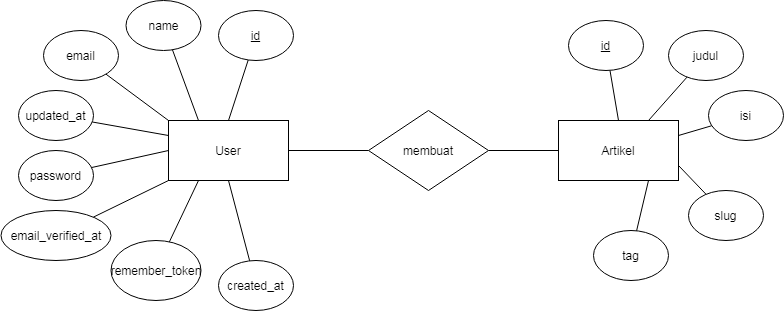

The diagram above was exported from draw.io. Its source (the exported page's mxGraphModel, read from the mxfile embedded in the PNG):
<mxGraphModel dx="1718" dy="490" grid="1" gridSize="10" guides="1" tooltips="1" connect="1" arrows="1" fold="1" page="1" pageScale="1" pageWidth="850" pageHeight="1100" math="0" shadow="0">
  <root>
    <mxCell id="0" />
    <mxCell id="1" parent="0" />
    <mxCell id="rEiybD0S-bJU4tiqFysI-31" style="edgeStyle=none;rounded=0;orthogonalLoop=1;jettySize=auto;html=1;entryX=0;entryY=0.5;entryDx=0;entryDy=0;endArrow=none;endFill=0;" edge="1" parent="1" source="rEiybD0S-bJU4tiqFysI-1" target="rEiybD0S-bJU4tiqFysI-30">
      <mxGeometry relative="1" as="geometry" />
    </mxCell>
    <mxCell id="rEiybD0S-bJU4tiqFysI-1" value="User" style="rounded=0;whiteSpace=wrap;html=1;" vertex="1" parent="1">
      <mxGeometry x="160" y="200" width="120" height="60" as="geometry" />
    </mxCell>
    <mxCell id="rEiybD0S-bJU4tiqFysI-32" style="edgeStyle=none;rounded=0;orthogonalLoop=1;jettySize=auto;html=1;entryX=1;entryY=0.5;entryDx=0;entryDy=0;endArrow=none;endFill=0;" edge="1" parent="1" source="rEiybD0S-bJU4tiqFysI-2" target="rEiybD0S-bJU4tiqFysI-30">
      <mxGeometry relative="1" as="geometry" />
    </mxCell>
    <mxCell id="rEiybD0S-bJU4tiqFysI-2" value="Artikel" style="rounded=0;whiteSpace=wrap;html=1;" vertex="1" parent="1">
      <mxGeometry x="550" y="200" width="120" height="60" as="geometry" />
    </mxCell>
    <mxCell id="rEiybD0S-bJU4tiqFysI-19" style="edgeStyle=none;rounded=0;orthogonalLoop=1;jettySize=auto;html=1;entryX=0;entryY=0;entryDx=0;entryDy=0;endArrow=none;endFill=0;" edge="1" parent="1" source="rEiybD0S-bJU4tiqFysI-3" target="rEiybD0S-bJU4tiqFysI-1">
      <mxGeometry relative="1" as="geometry" />
    </mxCell>
    <mxCell id="rEiybD0S-bJU4tiqFysI-3" value="email" style="ellipse;whiteSpace=wrap;html=1;" vertex="1" parent="1">
      <mxGeometry x="35" y="110" width="75" height="50" as="geometry" />
    </mxCell>
    <mxCell id="rEiybD0S-bJU4tiqFysI-22" style="edgeStyle=none;rounded=0;orthogonalLoop=1;jettySize=auto;html=1;entryX=0;entryY=1;entryDx=0;entryDy=0;endArrow=none;endFill=0;" edge="1" parent="1" source="rEiybD0S-bJU4tiqFysI-4" target="rEiybD0S-bJU4tiqFysI-1">
      <mxGeometry relative="1" as="geometry" />
    </mxCell>
    <mxCell id="rEiybD0S-bJU4tiqFysI-4" value="email_verified_at" style="ellipse;whiteSpace=wrap;html=1;" vertex="1" parent="1">
      <mxGeometry x="-7.5" y="290" width="110" height="50" as="geometry" />
    </mxCell>
    <mxCell id="rEiybD0S-bJU4tiqFysI-21" style="edgeStyle=none;rounded=0;orthogonalLoop=1;jettySize=auto;html=1;entryX=0;entryY=0.5;entryDx=0;entryDy=0;endArrow=none;endFill=0;" edge="1" parent="1" source="rEiybD0S-bJU4tiqFysI-5" target="rEiybD0S-bJU4tiqFysI-1">
      <mxGeometry relative="1" as="geometry" />
    </mxCell>
    <mxCell id="rEiybD0S-bJU4tiqFysI-5" value="password" style="ellipse;whiteSpace=wrap;html=1;" vertex="1" parent="1">
      <mxGeometry x="10" y="230" width="75" height="50" as="geometry" />
    </mxCell>
    <mxCell id="rEiybD0S-bJU4tiqFysI-18" style="edgeStyle=none;rounded=0;orthogonalLoop=1;jettySize=auto;html=1;entryX=0.25;entryY=0;entryDx=0;entryDy=0;endArrow=none;endFill=0;" edge="1" parent="1" source="rEiybD0S-bJU4tiqFysI-6" target="rEiybD0S-bJU4tiqFysI-1">
      <mxGeometry relative="1" as="geometry" />
    </mxCell>
    <mxCell id="rEiybD0S-bJU4tiqFysI-6" value="name" style="ellipse;whiteSpace=wrap;html=1;" vertex="1" parent="1">
      <mxGeometry x="117.5" y="80" width="75" height="50" as="geometry" />
    </mxCell>
    <mxCell id="rEiybD0S-bJU4tiqFysI-23" style="edgeStyle=none;rounded=0;orthogonalLoop=1;jettySize=auto;html=1;entryX=0.25;entryY=1;entryDx=0;entryDy=0;endArrow=none;endFill=0;" edge="1" parent="1" source="rEiybD0S-bJU4tiqFysI-7" target="rEiybD0S-bJU4tiqFysI-1">
      <mxGeometry relative="1" as="geometry" />
    </mxCell>
    <mxCell id="rEiybD0S-bJU4tiqFysI-7" value="remember_token" style="ellipse;whiteSpace=wrap;html=1;" vertex="1" parent="1">
      <mxGeometry x="102.5" y="320" width="90" height="60" as="geometry" />
    </mxCell>
    <mxCell id="rEiybD0S-bJU4tiqFysI-24" style="edgeStyle=none;rounded=0;orthogonalLoop=1;jettySize=auto;html=1;entryX=0.5;entryY=1;entryDx=0;entryDy=0;endArrow=none;endFill=0;" edge="1" parent="1" source="rEiybD0S-bJU4tiqFysI-8" target="rEiybD0S-bJU4tiqFysI-1">
      <mxGeometry relative="1" as="geometry" />
    </mxCell>
    <mxCell id="rEiybD0S-bJU4tiqFysI-8" value="created_at" style="ellipse;whiteSpace=wrap;html=1;" vertex="1" parent="1">
      <mxGeometry x="210" y="340" width="75" height="50" as="geometry" />
    </mxCell>
    <mxCell id="rEiybD0S-bJU4tiqFysI-17" style="rounded=0;orthogonalLoop=1;jettySize=auto;html=1;entryX=0.5;entryY=0;entryDx=0;entryDy=0;endArrow=none;endFill=0;" edge="1" parent="1" source="rEiybD0S-bJU4tiqFysI-9" target="rEiybD0S-bJU4tiqFysI-1">
      <mxGeometry relative="1" as="geometry" />
    </mxCell>
    <mxCell id="rEiybD0S-bJU4tiqFysI-9" value="&lt;u&gt;id&lt;/u&gt;" style="ellipse;whiteSpace=wrap;html=1;" vertex="1" parent="1">
      <mxGeometry x="210" y="90" width="75" height="50" as="geometry" />
    </mxCell>
    <mxCell id="rEiybD0S-bJU4tiqFysI-20" style="edgeStyle=none;rounded=0;orthogonalLoop=1;jettySize=auto;html=1;entryX=0;entryY=0.25;entryDx=0;entryDy=0;endArrow=none;endFill=0;" edge="1" parent="1" source="rEiybD0S-bJU4tiqFysI-10" target="rEiybD0S-bJU4tiqFysI-1">
      <mxGeometry relative="1" as="geometry" />
    </mxCell>
    <mxCell id="rEiybD0S-bJU4tiqFysI-10" value="updated_at" style="ellipse;whiteSpace=wrap;html=1;" vertex="1" parent="1">
      <mxGeometry x="10" y="170" width="75" height="50" as="geometry" />
    </mxCell>
    <mxCell id="rEiybD0S-bJU4tiqFysI-25" style="edgeStyle=none;rounded=0;orthogonalLoop=1;jettySize=auto;html=1;entryX=0.5;entryY=0;entryDx=0;entryDy=0;endArrow=none;endFill=0;" edge="1" parent="1" source="rEiybD0S-bJU4tiqFysI-12" target="rEiybD0S-bJU4tiqFysI-2">
      <mxGeometry relative="1" as="geometry" />
    </mxCell>
    <mxCell id="rEiybD0S-bJU4tiqFysI-12" value="&lt;u&gt;id&lt;/u&gt;" style="ellipse;whiteSpace=wrap;html=1;" vertex="1" parent="1">
      <mxGeometry x="560" y="100" width="75" height="50" as="geometry" />
    </mxCell>
    <mxCell id="rEiybD0S-bJU4tiqFysI-26" style="edgeStyle=none;rounded=0;orthogonalLoop=1;jettySize=auto;html=1;entryX=0.75;entryY=0;entryDx=0;entryDy=0;endArrow=none;endFill=0;" edge="1" parent="1" source="rEiybD0S-bJU4tiqFysI-13" target="rEiybD0S-bJU4tiqFysI-2">
      <mxGeometry relative="1" as="geometry" />
    </mxCell>
    <mxCell id="rEiybD0S-bJU4tiqFysI-13" value="judul" style="ellipse;whiteSpace=wrap;html=1;" vertex="1" parent="1">
      <mxGeometry x="660" y="110" width="75" height="50" as="geometry" />
    </mxCell>
    <mxCell id="rEiybD0S-bJU4tiqFysI-27" style="edgeStyle=none;rounded=0;orthogonalLoop=1;jettySize=auto;html=1;entryX=1;entryY=0.25;entryDx=0;entryDy=0;endArrow=none;endFill=0;" edge="1" parent="1" source="rEiybD0S-bJU4tiqFysI-14" target="rEiybD0S-bJU4tiqFysI-2">
      <mxGeometry relative="1" as="geometry" />
    </mxCell>
    <mxCell id="rEiybD0S-bJU4tiqFysI-14" value="isi" style="ellipse;whiteSpace=wrap;html=1;" vertex="1" parent="1">
      <mxGeometry x="700" y="170" width="75" height="50" as="geometry" />
    </mxCell>
    <mxCell id="rEiybD0S-bJU4tiqFysI-28" style="edgeStyle=none;rounded=0;orthogonalLoop=1;jettySize=auto;html=1;entryX=1;entryY=0.75;entryDx=0;entryDy=0;endArrow=none;endFill=0;" edge="1" parent="1" source="rEiybD0S-bJU4tiqFysI-15" target="rEiybD0S-bJU4tiqFysI-2">
      <mxGeometry relative="1" as="geometry" />
    </mxCell>
    <mxCell id="rEiybD0S-bJU4tiqFysI-15" value="slug" style="ellipse;whiteSpace=wrap;html=1;" vertex="1" parent="1">
      <mxGeometry x="680" y="270" width="75" height="50" as="geometry" />
    </mxCell>
    <mxCell id="rEiybD0S-bJU4tiqFysI-29" style="edgeStyle=none;rounded=0;orthogonalLoop=1;jettySize=auto;html=1;entryX=0.75;entryY=1;entryDx=0;entryDy=0;endArrow=none;endFill=0;" edge="1" parent="1" source="rEiybD0S-bJU4tiqFysI-16" target="rEiybD0S-bJU4tiqFysI-2">
      <mxGeometry relative="1" as="geometry" />
    </mxCell>
    <mxCell id="rEiybD0S-bJU4tiqFysI-16" value="tag" style="ellipse;whiteSpace=wrap;html=1;" vertex="1" parent="1">
      <mxGeometry x="585" y="310" width="75" height="50" as="geometry" />
    </mxCell>
    <mxCell id="rEiybD0S-bJU4tiqFysI-30" value="membuat" style="rhombus;whiteSpace=wrap;html=1;" vertex="1" parent="1">
      <mxGeometry x="360" y="190" width="120" height="80" as="geometry" />
    </mxCell>
  </root>
</mxGraphModel>